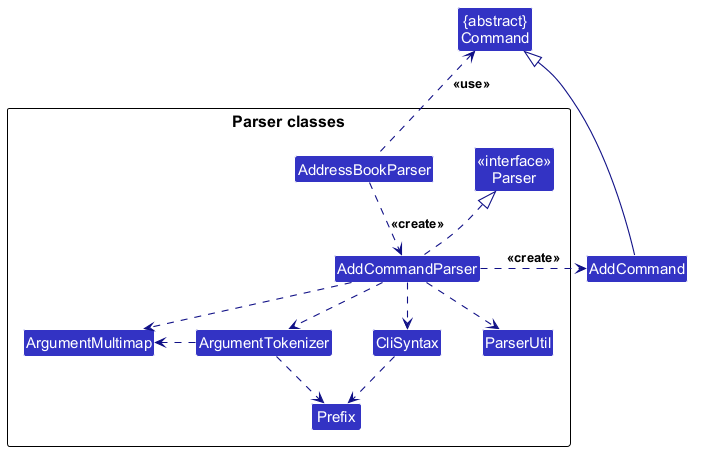

The diagram above was rendered by PlantUML. Its source (embedded in the PNG):
@startuml
!include style.puml
skinparam arrowThickness 1.1
skinparam arrowColor LOGIC_COLOR_T4
skinparam classBackgroundColor LOGIC_COLOR
skinparam nodesep 40
skinparam ranksep 45
skinparam packagePadding 25

Class "{abstract}\nCommand" as Command
Class AddCommand

package "Parser classes" {
Class "<<interface>>\nParser" as Parser
Class AddressBookParser
Class AddCommandParser
Class CliSyntax
Class ParserUtil
Class ArgumentMultimap
Class ArgumentTokenizer
Class Prefix
}

AddressBookParser .down.> AddCommandParser : <<create>>

AddCommandParser .right.> AddCommand : <<create>>
AddressBookParser .up.> Command : <<use>>
AddCommandParser .up.|> Parser
AddCommandParser ..> ArgumentMultimap
AddCommandParser ..> ArgumentTokenizer
ArgumentTokenizer .left.> ArgumentMultimap
AddCommandParser ..> CliSyntax
CliSyntax ..> Prefix
AddCommandParser ..> ParserUtil
ArgumentTokenizer .down.> Prefix
AddCommand -up-|> Command
@enduml